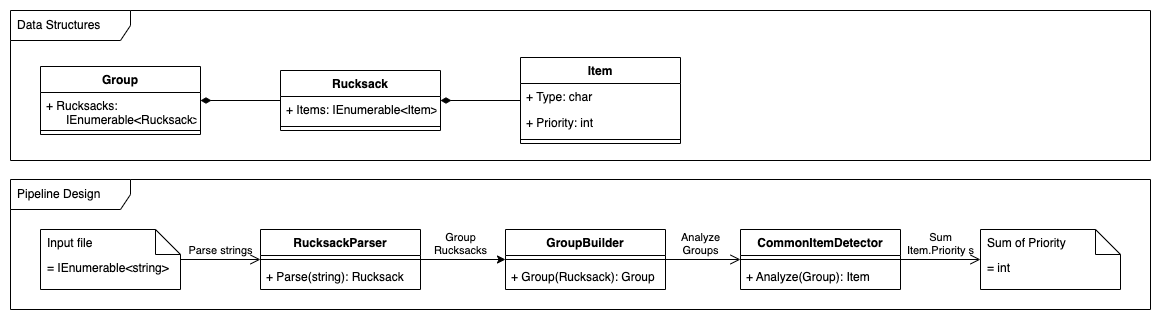

The diagram above was exported from draw.io. Its source (the exported page's mxGraphModel, read from the mxfile embedded in the PNG):
<mxGraphModel dx="1192" dy="474" grid="1" gridSize="10" guides="1" tooltips="1" connect="1" arrows="1" fold="1" page="1" pageScale="1" pageWidth="1169" pageHeight="827" math="0" shadow="0">
  <root>
    <mxCell id="0" />
    <mxCell id="1" parent="0" />
    <mxCell id="40" value="" style="rounded=0;whiteSpace=wrap;html=1;fillStyle=auto;strokeColor=none;" parent="1" vertex="1">
      <mxGeometry width="1160" height="320" as="geometry" />
    </mxCell>
    <mxCell id="52" value="Pipeline Design" style="shape=umlFrame;whiteSpace=wrap;html=1;width=120;height=30;boundedLbl=1;verticalAlign=middle;align=left;spacingLeft=5;fillStyle=auto;" parent="1" vertex="1">
      <mxGeometry x="10" y="179" width="1140" height="130" as="geometry" />
    </mxCell>
    <mxCell id="58" value="Group&lt;br&gt;Rucksacks" style="rounded=0;orthogonalLoop=1;jettySize=auto;html=1;verticalAlign=bottom;" parent="1" source="41" target="55" edge="1">
      <mxGeometry x="-0.0588" relative="1" as="geometry">
        <mxPoint as="offset" />
      </mxGeometry>
    </mxCell>
    <mxCell id="41" value="RucksackParser" style="swimlane;fontStyle=1;align=center;verticalAlign=top;childLayout=stackLayout;horizontal=1;startSize=26;horizontalStack=0;resizeParent=1;resizeParentMax=0;resizeLast=0;collapsible=1;marginBottom=0;" parent="1" vertex="1">
      <mxGeometry x="260" y="229" width="160" height="60" as="geometry" />
    </mxCell>
    <mxCell id="42" value="" style="line;strokeWidth=1;fillColor=none;align=left;verticalAlign=middle;spacingTop=-1;spacingLeft=3;spacingRight=3;rotatable=0;labelPosition=right;points=[];portConstraint=eastwest;strokeColor=inherit;" parent="41" vertex="1">
      <mxGeometry y="26" width="160" height="8" as="geometry" />
    </mxCell>
    <mxCell id="43" value="+ Parse(string): Rucksack" style="text;strokeColor=none;fillColor=none;align=left;verticalAlign=top;spacingLeft=4;spacingRight=4;overflow=hidden;rotatable=0;points=[[0,0.5],[1,0.5]];portConstraint=eastwest;" parent="41" vertex="1">
      <mxGeometry y="34" width="160" height="26" as="geometry" />
    </mxCell>
    <mxCell id="44" value="= IEnumerable&amp;lt;string&amp;gt;" style="shape=note2;boundedLbl=1;whiteSpace=wrap;html=1;size=25;verticalAlign=top;align=left;spacingLeft=5;" parent="1" vertex="1">
      <mxGeometry x="40" y="229" width="140" height="60" as="geometry" />
    </mxCell>
    <mxCell id="45" value="Input file" style="resizeWidth=1;part=1;strokeColor=none;fillColor=none;align=left;spacingLeft=5;" parent="44" vertex="1">
      <mxGeometry width="140" height="25" relative="1" as="geometry" />
    </mxCell>
    <mxCell id="46" value="Parse strings" style="endArrow=open;startArrow=none;endFill=0;startFill=0;endSize=8;html=1;verticalAlign=bottom;labelBackgroundColor=none;strokeWidth=1;rounded=0;" parent="1" source="44" target="41" edge="1">
      <mxGeometry width="160" relative="1" as="geometry">
        <mxPoint x="200" y="189" as="sourcePoint" />
        <mxPoint x="360" y="189" as="targetPoint" />
      </mxGeometry>
    </mxCell>
    <mxCell id="47" value="CommonItemDetector" style="swimlane;fontStyle=1;align=center;verticalAlign=top;childLayout=stackLayout;horizontal=1;startSize=26;horizontalStack=0;resizeParent=1;resizeParentMax=0;resizeLast=0;collapsible=1;marginBottom=0;" parent="1" vertex="1">
      <mxGeometry x="740" y="229" width="160" height="60" as="geometry" />
    </mxCell>
    <mxCell id="48" value="" style="line;strokeWidth=1;fillColor=none;align=left;verticalAlign=middle;spacingTop=-1;spacingLeft=3;spacingRight=3;rotatable=0;labelPosition=right;points=[];portConstraint=eastwest;strokeColor=inherit;" parent="47" vertex="1">
      <mxGeometry y="26" width="160" height="8" as="geometry" />
    </mxCell>
    <mxCell id="49" value="+ Analyze(Group): Item" style="text;strokeColor=none;fillColor=none;align=left;verticalAlign=top;spacingLeft=4;spacingRight=4;overflow=hidden;rotatable=0;points=[[0,0.5],[1,0.5]];portConstraint=eastwest;" parent="47" vertex="1">
      <mxGeometry y="34" width="160" height="26" as="geometry" />
    </mxCell>
    <mxCell id="50" value="Analyze&lt;br&gt;Groups" style="endArrow=open;startArrow=none;endFill=0;startFill=0;endSize=8;html=1;verticalAlign=bottom;labelBackgroundColor=none;strokeWidth=1;rounded=0;" parent="1" source="55" target="47" edge="1">
      <mxGeometry x="-0.0667" width="160" relative="1" as="geometry">
        <mxPoint x="510" y="439" as="sourcePoint" />
        <mxPoint x="650" y="439" as="targetPoint" />
        <mxPoint as="offset" />
      </mxGeometry>
    </mxCell>
    <mxCell id="51" value="Sum&lt;br&gt;Item.Priority s" style="endArrow=open;startArrow=none;endFill=0;startFill=0;endSize=8;html=1;verticalAlign=bottom;labelBackgroundColor=none;strokeWidth=1;rounded=0;" parent="1" source="47" target="53" edge="1">
      <mxGeometry width="160" relative="1" as="geometry">
        <mxPoint x="860" y="359" as="sourcePoint" />
        <mxPoint x="980" y="259" as="targetPoint" />
      </mxGeometry>
    </mxCell>
    <mxCell id="53" value="= int" style="shape=note2;boundedLbl=1;whiteSpace=wrap;html=1;size=25;verticalAlign=top;align=left;spacingLeft=5;" parent="1" vertex="1">
      <mxGeometry x="980" y="229" width="140" height="60" as="geometry" />
    </mxCell>
    <mxCell id="54" value="Sum of Priority" style="resizeWidth=1;part=1;strokeColor=none;fillColor=none;align=left;spacingLeft=5;" parent="53" vertex="1">
      <mxGeometry width="140" height="25" relative="1" as="geometry" />
    </mxCell>
    <mxCell id="55" value="GroupBuilder" style="swimlane;fontStyle=1;align=center;verticalAlign=top;childLayout=stackLayout;horizontal=1;startSize=26;horizontalStack=0;resizeParent=1;resizeParentMax=0;resizeLast=0;collapsible=1;marginBottom=0;" parent="1" vertex="1">
      <mxGeometry x="505" y="229" width="160" height="60" as="geometry" />
    </mxCell>
    <mxCell id="56" value="" style="line;strokeWidth=1;fillColor=none;align=left;verticalAlign=middle;spacingTop=-1;spacingLeft=3;spacingRight=3;rotatable=0;labelPosition=right;points=[];portConstraint=eastwest;strokeColor=inherit;" parent="55" vertex="1">
      <mxGeometry y="26" width="160" height="8" as="geometry" />
    </mxCell>
    <mxCell id="57" value="+ Group(Rucksack): Group" style="text;strokeColor=none;fillColor=none;align=left;verticalAlign=top;spacingLeft=4;spacingRight=4;overflow=hidden;rotatable=0;points=[[0,0.5],[1,0.5]];portConstraint=eastwest;" parent="55" vertex="1">
      <mxGeometry y="34" width="160" height="26" as="geometry" />
    </mxCell>
    <mxCell id="59" value="Data Structures" style="shape=umlFrame;whiteSpace=wrap;html=1;width=120;height=30;boundedLbl=1;verticalAlign=middle;align=left;spacingLeft=5;fillStyle=auto;" parent="1" vertex="1">
      <mxGeometry x="10" y="10" width="1140" height="150" as="geometry" />
    </mxCell>
    <mxCell id="60" value="Group" style="swimlane;fontStyle=1;align=center;verticalAlign=top;childLayout=stackLayout;horizontal=1;startSize=26;horizontalStack=0;resizeParent=1;resizeParentMax=0;resizeLast=0;collapsible=1;marginBottom=0;" parent="1" vertex="1">
      <mxGeometry x="40" y="66" width="160" height="68" as="geometry" />
    </mxCell>
    <mxCell id="61" value="+ Rucksacks:&#10;      IEnumerable&lt;Rucksack&gt;" style="text;strokeColor=none;fillColor=none;align=left;verticalAlign=top;spacingLeft=4;spacingRight=4;overflow=hidden;rotatable=0;points=[[0,0.5],[1,0.5]];portConstraint=eastwest;" parent="60" vertex="1">
      <mxGeometry y="26" width="160" height="34" as="geometry" />
    </mxCell>
    <mxCell id="63" value="" style="line;strokeWidth=1;fillColor=none;align=left;verticalAlign=middle;spacingTop=-1;spacingLeft=3;spacingRight=3;rotatable=0;labelPosition=right;points=[];portConstraint=eastwest;strokeColor=inherit;" parent="60" vertex="1">
      <mxGeometry y="60" width="160" height="8" as="geometry" />
    </mxCell>
    <mxCell id="64" value="Rucksack" style="swimlane;fontStyle=1;align=center;verticalAlign=top;childLayout=stackLayout;horizontal=1;startSize=26;horizontalStack=0;resizeParent=1;resizeParentMax=0;resizeLast=0;collapsible=1;marginBottom=0;" parent="1" vertex="1">
      <mxGeometry x="280" y="70" width="160" height="60" as="geometry" />
    </mxCell>
    <mxCell id="65" value="+ Items: IEnumerable&lt;Item&gt;" style="text;strokeColor=none;fillColor=none;align=left;verticalAlign=top;spacingLeft=4;spacingRight=4;overflow=hidden;rotatable=0;points=[[0,0.5],[1,0.5]];portConstraint=eastwest;" parent="64" vertex="1">
      <mxGeometry y="26" width="160" height="26" as="geometry" />
    </mxCell>
    <mxCell id="66" value="" style="line;strokeWidth=1;fillColor=none;align=left;verticalAlign=middle;spacingTop=-1;spacingLeft=3;spacingRight=3;rotatable=0;labelPosition=right;points=[];portConstraint=eastwest;strokeColor=inherit;" parent="64" vertex="1">
      <mxGeometry y="52" width="160" height="8" as="geometry" />
    </mxCell>
    <mxCell id="67" value="" style="endArrow=none;startArrow=diamondThin;endFill=0;startFill=1;html=1;verticalAlign=bottom;labelBackgroundColor=none;strokeWidth=1;startSize=8;endSize=8;rounded=0;" parent="1" source="60" target="64" edge="1">
      <mxGeometry width="160" relative="1" as="geometry">
        <mxPoint x="430" y="350" as="sourcePoint" />
        <mxPoint x="590" y="350" as="targetPoint" />
      </mxGeometry>
    </mxCell>
    <mxCell id="68" value="Item" style="swimlane;fontStyle=1;align=center;verticalAlign=top;childLayout=stackLayout;horizontal=1;startSize=26;horizontalStack=0;resizeParent=1;resizeParentMax=0;resizeLast=0;collapsible=1;marginBottom=0;" parent="1" vertex="1">
      <mxGeometry x="520" y="57" width="160" height="86" as="geometry" />
    </mxCell>
    <mxCell id="69" value="+ Type: char" style="text;strokeColor=none;fillColor=none;align=left;verticalAlign=top;spacingLeft=4;spacingRight=4;overflow=hidden;rotatable=0;points=[[0,0.5],[1,0.5]];portConstraint=eastwest;" parent="68" vertex="1">
      <mxGeometry y="26" width="160" height="26" as="geometry" />
    </mxCell>
    <mxCell id="70" value="+ Priority: int" style="text;strokeColor=none;fillColor=none;align=left;verticalAlign=top;spacingLeft=4;spacingRight=4;overflow=hidden;rotatable=0;points=[[0,0.5],[1,0.5]];portConstraint=eastwest;" parent="68" vertex="1">
      <mxGeometry y="52" width="160" height="26" as="geometry" />
    </mxCell>
    <mxCell id="71" value="" style="line;strokeWidth=1;fillColor=none;align=left;verticalAlign=middle;spacingTop=-1;spacingLeft=3;spacingRight=3;rotatable=0;labelPosition=right;points=[];portConstraint=eastwest;strokeColor=inherit;" parent="68" vertex="1">
      <mxGeometry y="78" width="160" height="8" as="geometry" />
    </mxCell>
    <mxCell id="72" value="" style="endArrow=none;startArrow=diamondThin;endFill=0;startFill=1;html=1;verticalAlign=bottom;labelBackgroundColor=none;strokeWidth=1;startSize=8;endSize=8;rounded=0;" parent="1" source="64" target="68" edge="1">
      <mxGeometry width="160" relative="1" as="geometry">
        <mxPoint x="400" y="240" as="sourcePoint" />
        <mxPoint x="560" y="240" as="targetPoint" />
      </mxGeometry>
    </mxCell>
  </root>
</mxGraphModel>